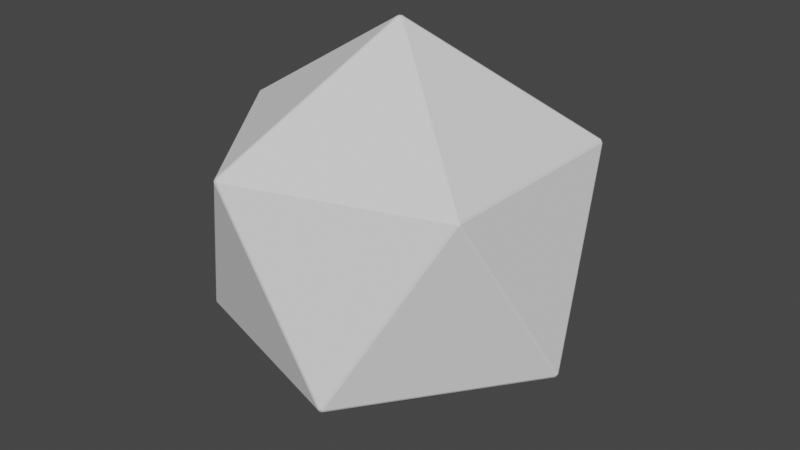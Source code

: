 # Source: 20Die.blend  (saved by Blender 2.82.7; exported with 4.5.12 LTS)
import bpy
from mathutils import Matrix  # noqa: F401  (used for matrix-valued properties, if any)

bpy.ops.wm.read_factory_settings(use_empty=True)
scene = bpy.context.scene
scene.name = 'Scene'

# ---- collections
col_collection = bpy.data.collections.new('Collection'); scene.collection.children.link(col_collection)

# ---- node groups
ng_auto_smooth = bpy.data.node_groups.new('Auto Smooth', 'GeometryNodeTree')
_s = ng_auto_smooth.interface.new_socket(name='Geometry', in_out='OUTPUT', socket_type='NodeSocketGeometry')
_s = ng_auto_smooth.interface.new_socket(name='Geometry', in_out='INPUT', socket_type='NodeSocketGeometry')
_s = ng_auto_smooth.interface.new_socket(name='Angle', in_out='INPUT', socket_type='NodeSocketFloat')
_s.subtype = 'ANGLE'
_s.min_value = 0.0
_s.max_value = 3.142
ng_auto_smooth.is_modifier = True
_N = ng_auto_smooth.nodes; _L = ng_auto_smooth.links
n0 = _N.new('NodeGroupOutput'); n0.name = 'Group Output'; n0.location = (480, -100)
n1 = _N.new('NodeGroupInput'); n1.name = 'Group Input'; n1.location = (-420, -300)
n2 = _N.new('NodeGroupInput'); n2.name = 'Group Input.001'; n2.location = (-60, -100)
n3 = _N.new('GeometryNodeSetShadeSmooth'); n3.name = 'Set Shade Smooth'; n3.location = (120, -100)
n3.domain = 'EDGE'
n4 = _N.new('GeometryNodeSetShadeSmooth'); n4.name = 'Set Shade Smooth.001'; n4.location = (300, -100)
n5 = _N.new('GeometryNodeInputMeshEdgeAngle'); n5.name = 'Edge Angle'; n5.location = (-420, -220)
n6 = _N.new('GeometryNodeInputEdgeSmooth'); n6.name = 'Is Edge Smooth'; n6.location = (-60, -160)
n7 = _N.new('GeometryNodeInputShadeSmooth'); n7.name = 'Is Face Smooth'; n7.location = (-240, -340)
n8 = _N.new('FunctionNodeBooleanMath'); n8.name = 'Boolean Math'; n8.location = (-60, -220)
n9 = _N.new('FunctionNodeCompare'); n9.name = 'Compare'; n9.location = (-240, -180)
n9.operation = 'LESS_EQUAL'
_L.new(n5.outputs[0], n9.inputs[0])
_L.new(n4.outputs[0], n0.inputs[0])
_L.new(n1.outputs[1], n9.inputs[1])
_L.new(n9.outputs[0], n8.inputs[0])
_L.new(n7.outputs[0], n8.inputs[1])
_L.new(n2.outputs[0], n3.inputs[0])
_L.new(n6.outputs[0], n3.inputs[1])
_L.new(n3.outputs[0], n4.inputs[0])
_L.new(n8.outputs[0], n3.inputs[2])
n0.is_active_output = True

# ---- world
world_world = bpy.data.worlds.new('World'); scene.world = world_world
world_world.use_nodes = True; world_world.node_tree.nodes.clear()
_N = world_world.node_tree.nodes; _L = world_world.node_tree.links
n0 = _N.new('ShaderNodeOutputWorld'); n0.name = 'World Output'; n0.location = (300, 300)
n1 = _N.new('ShaderNodeBackground'); n1.name = 'Background'; n1.location = (10, 300)
n1.inputs[0].default_value = (0.05088, 0.05088, 0.05088, 1.0)
_L.new(n1.outputs[0], n0.inputs[0])
n0.is_active_output = True
world_world.color = (0.05088, 0.05088, 0.05088)
world_world.use_sun_shadow = False
world_world.sun_shadow_jitter_overblur = 0.0

# ---- meshes
me_icosphere_001 = bpy.data.meshes.new('Icosphere.001')
me_icosphere_001.from_pydata([(0.008577, -0.006231, -0.9919), (-0.003276, -0.01008, -0.9919), (-0.0106, 0.0, -0.9919), (-0.003276, 0.01008, -0.9919), (0.008577, 0.006231, -0.9919), (-0.7183, -0.5142, -0.4513), (-0.711, -0.5242, -0.4513), (-0.713, -0.5305, -0.4407), (-0.7216, -0.5242, -0.4341), (-0.7249, -0.5142, -0.4407), (0.2789, -0.8382, -0.4513), (0.2842, -0.842, -0.4407), (0.2756, -0.8483, -0.4341), (0.265, -0.8483, -0.4407), (0.267, -0.842, -0.4513), (0.8833, 0.006231, -0.4513), (0.8886, 0.01008, -0.4407), (0.8919, 0.0, -0.4341), (0.8886, -0.01008, -0.4407), (0.8833, -0.006231, -0.4513), (0.267, 0.842, -0.4513), (0.265, 0.8483, -0.4407), (0.2756, 0.8483, -0.4341), (0.2842, 0.842, -0.4407), (0.2789, 0.8382, -0.4513), (-0.7249, 0.5142, -0.4407), (-0.7216, 0.5242, -0.4341), (-0.713, 0.5305, -0.4407), (-0.711, 0.5242, -0.4513), (-0.7183, 0.5142, -0.4513), (-0.265, -0.8483, 0.4407), (-0.267, -0.842, 0.4513), (-0.2789, -0.8382, 0.4513), (-0.2842, -0.842, 0.4407), (-0.2756, -0.8483, 0.4341), (0.7249, -0.5142, 0.4407), (0.7183, -0.5142, 0.4513), (0.711, -0.5242, 0.4513), (0.713, -0.5305, 0.4407), (0.7216, -0.5242, 0.4341), (0.713, 0.5305, 0.4407), (0.711, 0.5242, 0.4513), (0.7183, 0.5142, 0.4513), (0.7249, 0.5142, 0.4407), (0.7216, 0.5242, 0.4341), (-0.2842, 0.842, 0.4407), (-0.2789, 0.8382, 0.4513), (-0.267, 0.842, 0.4513), (-0.265, 0.8483, 0.4407), (-0.2756, 0.8483, 0.4341), (-0.8886, -0.01008, 0.4407), (-0.8833, -0.006231, 0.4513), (-0.8833, 0.006231, 0.4513), (-0.8886, 0.01008, 0.4407), (-0.8919, 0.0, 0.4341), (0.003276, -0.01008, 0.9919), (0.0106, 0.0, 0.9919), (0.003276, 0.01008, 0.9919), (-0.008577, 0.006231, 0.9919), (-0.008577, -0.006231, 0.9919)], [], [(5, 29, 2), (3, 28, 20), (4, 24, 15), (1, 14, 6), (13, 34, 7), (8, 33, 50), (9, 54, 25), (12, 38, 30), (17, 43, 35), (22, 48, 40), (18, 39, 11), (23, 44, 16), (27, 49, 21), (26, 53, 45), (32, 59, 51), (37, 55, 31), (42, 56, 36), (47, 57, 41), (52, 58, 46), (0, 1, 2, 3, 4), (5, 6, 7, 8, 9), (10, 11, 12, 13, 14), (15, 16, 17, 18, 19), (20, 21, 22, 23, 24), (25, 26, 27, 28, 29), (30, 31, 32, 33, 34), (35, 36, 37, 38, 39), (40, 41, 42, 43, 44), (45, 46, 47, 48, 49), (50, 51, 52, 53, 54), (55, 56, 57, 58, 59), (14, 1, 0, 10), (1, 6, 5, 2), (6, 14, 13, 7), (29, 5, 9, 25), (2, 29, 28, 3), (19, 0, 4, 15), (10, 19, 18, 11), (24, 4, 3, 20), (15, 24, 23, 16), (20, 28, 27, 21), (54, 9, 8, 50), (25, 54, 53, 26), (34, 13, 12, 30), (7, 34, 33, 8), (39, 18, 17, 35), (11, 39, 38, 12), (44, 23, 22, 40), (16, 44, 43, 17), (49, 27, 26, 45), (21, 49, 48, 22), (50, 33, 32, 51), (30, 38, 37, 31), (35, 43, 42, 36), (40, 48, 47, 41), (45, 53, 52, 46), (59, 32, 31, 55), (51, 59, 58, 52), (55, 37, 36, 56), (56, 42, 41, 57), (57, 47, 46, 58), (0, 19, 10)])
_uv = me_icosphere_001.uv_layers.new(name='UVMap')
_uv.uv.foreach_set('vector', [0.7253, 0.1563, 0.5475, 0.1563, 0.6364, 0.002307, 0.4545, 0.002307, 0.5435, 0.1563, 0.3656, 0.1563, 0.2727, 0.002307, 0.3616, 0.1563, 0.1838, 0.1563, 0.8182, 0.002307, 0.9071, 0.1563, 0.7293, 0.1563, 0.9071, 0.1586, 0.8182, 0.3126, 0.7293, 0.1586, 0.7273, 0.1598, 0.8162, 0.3138, 0.6384, 0.3138, 0.7253, 0.1586, 0.6364, 0.3126, 0.5475, 0.1586, 0.9091, 0.1598, 0.998, 0.3138, 0.8202, 0.3138, 0.1818, 0.1598, 0.2707, 0.3138, 0.09291, 0.3138, 0.3636, 0.1598, 0.4525, 0.3138, 0.2747, 0.3138, 0.1798, 0.1586, 0.09091, 0.3126, 0.001998, 0.1586, 0.3616, 0.1586, 0.2727, 0.3126, 0.1838, 0.1586, 0.5435, 0.1586, 0.4545, 0.3126, 0.3656, 0.1586, 0.5455, 0.1598, 0.6344, 0.3138, 0.4565, 0.3138, 0.8162, 0.3161, 0.7273, 0.4701, 0.6384, 0.3161, 0.998, 0.3161, 0.9091, 0.4701, 0.8202, 0.3161, 0.2707, 0.3161, 0.1818, 0.4701, 0.09291, 0.3161, 0.4525, 0.3161, 0.3636, 0.4701, 0.2747, 0.3161, 0.6344, 0.3161, 0.5455, 0.4701, 0.4565, 0.3161, 0.09091, 0.002307, 0.08991, 0.00173, 0.09078, 0.0002203, 0.09104, 0.0002203, 0.09191, 0.00173, 0.7253, 0.1563, 0.7263, 0.1557, 0.7271, 0.1572, 0.727, 0.1575, 0.7253, 0.1575, 0.001998, 0.1563, 0.001998, 0.1575, 0.0002543, 0.1575, 0.0001272, 0.1572, 0.0009989, 0.1557, 0.1838, 0.1563, 0.1838, 0.1575, 0.1821, 0.1575, 0.1819, 0.1572, 0.1828, 0.1557, 0.3656, 0.1563, 0.3656, 0.1575, 0.3639, 0.1575, 0.3638, 0.1572, 0.3646, 0.1557, 0.5475, 0.1586, 0.5465, 0.1592, 0.5456, 0.1577, 0.5457, 0.1575, 0.5475, 0.1575, 0.8202, 0.3138, 0.8202, 0.3149, 0.8184, 0.3149, 0.8183, 0.3147, 0.8192, 0.3132, 0.09291, 0.3138, 0.09291, 0.3149, 0.09116, 0.3149, 0.09104, 0.3147, 0.09191, 0.3132, 0.2747, 0.3138, 0.2747, 0.3149, 0.273, 0.3149, 0.2729, 0.3147, 0.2737, 0.3132, 0.4565, 0.3138, 0.4565, 0.3149, 0.4548, 0.3149, 0.4547, 0.3147, 0.4555, 0.3132, 0.6384, 0.3138, 0.6384, 0.3149, 0.6366, 0.3149, 0.6365, 0.3147, 0.6374, 0.3132, 0.9091, 0.4701, 0.9101, 0.4707, 0.9092, 0.4722, 0.909, 0.4722, 0.9081, 0.4707, 0.9071, 0.1563, 0.8182, 0.002307, 0.8192, 0.00173, 0.9081, 0.1557, 0.8182, 0.002307, 0.7293, 0.1563, 0.7283, 0.1557, 0.8172, 0.00173, 0.7293, 0.1563, 0.9071, 0.1563, 0.9071, 0.1586, 0.7293, 0.1586, 0.5475, 0.1563, 0.7253, 0.1563, 0.7253, 0.1586, 0.5475, 0.1586, 0.6364, 0.002307, 0.5475, 0.1563, 0.5465, 0.1557, 0.6354, 0.00173, 0.1798, 0.1563, 0.09091, 0.002307, 0.09191, 0.00173, 0.1808, 0.1557, 0.001998, 0.1563, 0.1798, 0.1563, 0.1798, 0.1586, 0.001998, 0.1586, 0.3616, 0.1563, 0.2727, 0.002307, 0.2737, 0.00173, 0.3626, 0.1557, 0.1838, 0.1563, 0.3616, 0.1563, 0.3616, 0.1586, 0.1838, 0.1586, 0.3656, 0.1563, 0.5435, 0.1563, 0.5435, 0.1586, 0.3656, 0.1586, 0.6364, 0.3126, 0.7253, 0.1586, 0.7273, 0.1598, 0.6384, 0.3138, 0.5475, 0.1586, 0.6364, 0.3126, 0.6344, 0.3138, 0.5455, 0.1598, 0.8182, 0.3126, 0.9071, 0.1586, 0.9091, 0.1598, 0.8202, 0.3138, 0.7293, 0.1586, 0.8182, 0.3126, 0.8162, 0.3138, 0.7273, 0.1598, 0.09091, 0.3126, 0.1798, 0.1586, 0.1818, 0.1598, 0.09291, 0.3138, 0.001998, 0.1586, 0.09091, 0.3126, 0.08991, 0.3132, 0.0009989, 0.1592, 0.2727, 0.3126, 0.3616, 0.1586, 0.3636, 0.1598, 0.2747, 0.3138, 0.1838, 0.1586, 0.2727, 0.3126, 0.2707, 0.3138, 0.1818, 0.1598, 0.4545, 0.3126, 0.5435, 0.1586, 0.5455, 0.1598, 0.4565, 0.3138, 0.3656, 0.1586, 0.4545, 0.3126, 0.4525, 0.3138, 0.3636, 0.1598, 0.6384, 0.3138, 0.8162, 0.3138, 0.8162, 0.3161, 0.6384, 0.3161, 0.8202, 0.3138, 0.998, 0.3138, 0.998, 0.3161, 0.8202, 0.3161, 0.09291, 0.3138, 0.2707, 0.3138, 0.2707, 0.3161, 0.09291, 0.3161, 0.2747, 0.3138, 0.4525, 0.3138, 0.4525, 0.3161, 0.2747, 0.3161, 0.4565, 0.3138, 0.6344, 0.3138, 0.6344, 0.3161, 0.4565, 0.3161, 0.7273, 0.4701, 0.8162, 0.3161, 0.8172, 0.3167, 0.7283, 0.4707, 0.6384, 0.3161, 0.7273, 0.4701, 0.7263, 0.4707, 0.6374, 0.3167, 0.9091, 0.4701, 0.998, 0.3161, 0.999, 0.3167, 0.9101, 0.4707, 0.1818, 0.4701, 0.2707, 0.3161, 0.2717, 0.3167, 0.1828, 0.4707, 0.3636, 0.4701, 0.4525, 0.3161, 0.4535, 0.3167, 0.3646, 0.4707, 0.09091, 0.002307, 0.1798, 0.1563, 0.001998, 0.1563])
me_icosphere_001.use_remesh_fix_poles = True
me_icosphere_001.use_remesh_preserve_attributes = False
me_icosphere_001.use_mirror_vertex_groups = False
me_icosphere_001.update()

# ---- objects
ob_icosphere = bpy.data.objects.new('Icosphere', me_icosphere_001)

# ---- transforms, parenting, visibility, modifiers, constraints
ob_icosphere.location = (0.0, 0.0, 0.0)
ob_icosphere.lineart.crease_threshold = 0.0
_m = ob_icosphere.modifiers.new('Auto Smooth', 'NODES')
_m.node_group = ng_auto_smooth
_gi = [s.identifier for s in ng_auto_smooth.interface.items_tree if s.item_type == 'SOCKET' and s.in_out == 'INPUT']
_m[_gi[1]] = 3.142  # Angle

# ---- collection membership
col_collection.objects.link(ob_icosphere)

# ---- scene / render settings (as saved in the file)
scene.frame_start = 1; scene.frame_end = 250; scene.frame_set(1)
scene.render.engine = 'BLENDER_EEVEE_NEXT'
scene.cycles.use_denoising = False
scene.cycles.samples = 128
scene.cycles.sampling_pattern = 'TABULATED_SOBOL'
scene.cycles.use_adaptive_sampling = False
scene.cycles.use_light_tree = False
scene.view_settings.view_transform = 'Filmic'
bpy.context.view_layer.update()

# ---- added for rendering (the .blend has no active camera and no usable light): camera, sun
cam_auto = bpy.data.cameras.new('AutoCamera')
cam_auto.lens = 50.0
cam_auto.sensor_width = 36.0
cam_auto.clip_end = 1000.0
ob_auto_camera = bpy.data.objects.new('AutoCamera', cam_auto)
scene.collection.objects.link(ob_auto_camera)
ob_auto_camera.location = (2.9252, -3.51024, 2.34016)
ob_auto_camera.rotation_euler = (1.09748, -7.21219e-08, 0.694738)
scene.camera = ob_auto_camera
light_auto_sun = bpy.data.lights.new('AutoSun', 'SUN')
light_auto_sun.energy = 3.0
light_auto_sun.angle = 0.0523599
ob_auto_sun = bpy.data.objects.new('AutoSun', light_auto_sun)
scene.collection.objects.link(ob_auto_sun)
ob_auto_sun.rotation_euler = (0.872665, 0.174533, 0.523599)
bpy.context.view_layer.update()
